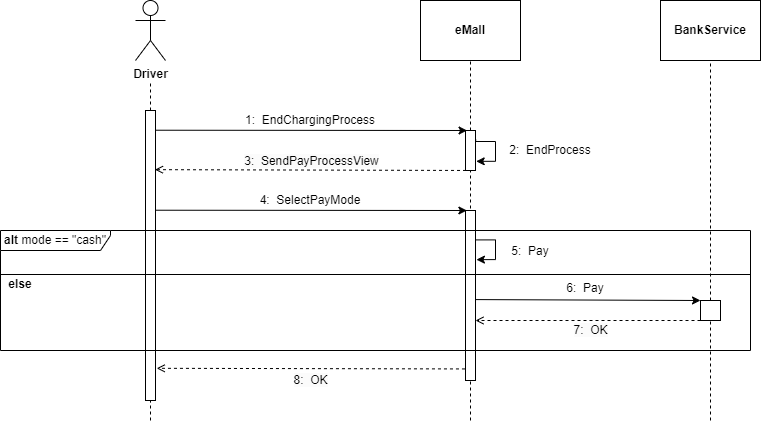

The diagram above was exported from draw.io. Its source (the exported page's mxGraphModel, read from the mxfile embedded in the PNG):
<mxGraphModel dx="941" dy="704" grid="1" gridSize="10" guides="1" tooltips="1" connect="1" arrows="1" fold="1" page="1" pageScale="1" pageWidth="827" pageHeight="1169" math="0" shadow="0">
  <root>
    <mxCell id="0" />
    <mxCell id="1" parent="0" />
    <mxCell id="lWAE6b5x7Sb0HJIetKt8-1" value="&lt;b&gt;Driver&lt;/b&gt;" style="shape=umlActor;verticalLabelPosition=bottom;verticalAlign=top;html=1;outlineConnect=0;" parent="1" vertex="1">
      <mxGeometry x="145" y="100" width="30" height="60" as="geometry" />
    </mxCell>
    <mxCell id="lWAE6b5x7Sb0HJIetKt8-5" value="" style="endArrow=none;dashed=1;html=1;rounded=0;startArrow=none;" parent="1" edge="1">
      <mxGeometry width="50" height="50" relative="1" as="geometry">
        <mxPoint x="160" y="210" as="sourcePoint" />
        <mxPoint x="160" y="180" as="targetPoint" />
      </mxGeometry>
    </mxCell>
    <mxCell id="lWAE6b5x7Sb0HJIetKt8-9" value="" style="endArrow=none;dashed=1;html=1;rounded=0;" parent="1" edge="1">
      <mxGeometry width="50" height="50" relative="1" as="geometry">
        <mxPoint x="160" y="520" as="sourcePoint" />
        <mxPoint x="160" y="500" as="targetPoint" />
      </mxGeometry>
    </mxCell>
    <mxCell id="lWAE6b5x7Sb0HJIetKt8-11" value="&lt;b&gt;eMall&lt;/b&gt;" style="rounded=0;whiteSpace=wrap;html=1;" parent="1" vertex="1">
      <mxGeometry x="430" y="100" width="100" height="60" as="geometry" />
    </mxCell>
    <mxCell id="lWAE6b5x7Sb0HJIetKt8-13" value="" style="endArrow=none;dashed=1;html=1;rounded=0;entryX=0.5;entryY=1;entryDx=0;entryDy=0;startArrow=none;" parent="1" target="lWAE6b5x7Sb0HJIetKt8-11" edge="1">
      <mxGeometry width="50" height="50" relative="1" as="geometry">
        <mxPoint x="480" y="320" as="sourcePoint" />
        <mxPoint x="560" y="270" as="targetPoint" />
      </mxGeometry>
    </mxCell>
    <mxCell id="lWAE6b5x7Sb0HJIetKt8-15" value="" style="endArrow=classic;html=1;rounded=0;exitX=1.017;exitY=0.068;exitDx=0;exitDy=0;exitPerimeter=0;entryX=0.155;entryY=0;entryDx=0;entryDy=0;entryPerimeter=0;" parent="1" source="C1JAnlHichQWQxr4ZRI4-1" target="C1JAnlHichQWQxr4ZRI4-2" edge="1">
      <mxGeometry width="50" height="50" relative="1" as="geometry">
        <mxPoint x="510" y="320" as="sourcePoint" />
        <mxPoint x="470" y="230" as="targetPoint" />
      </mxGeometry>
    </mxCell>
    <mxCell id="lWAE6b5x7Sb0HJIetKt8-16" value="1:&amp;nbsp; EndChargingProcess" style="text;html=1;strokeColor=none;fillColor=none;align=center;verticalAlign=middle;whiteSpace=wrap;rounded=0;" parent="1" vertex="1">
      <mxGeometry x="170" y="210" width="300" height="20" as="geometry" />
    </mxCell>
    <mxCell id="lWAE6b5x7Sb0HJIetKt8-43" value="&lt;span style=&quot;font-size: 12px; background-color: rgb(251, 251, 251);&quot;&gt;3:&amp;nbsp; SendPayProcessView&lt;/span&gt;" style="endArrow=open;dashed=1;html=1;rounded=0;entryX=0.946;entryY=0.204;entryDx=0;entryDy=0;entryPerimeter=0;exitX=0.051;exitY=0.999;exitDx=0;exitDy=0;exitPerimeter=0;" parent="1" source="C1JAnlHichQWQxr4ZRI4-2" target="C1JAnlHichQWQxr4ZRI4-1" edge="1">
      <mxGeometry x="-0.0026" y="-9" width="160" relative="1" as="geometry">
        <mxPoint x="469.2" y="320.32" as="sourcePoint" />
        <mxPoint x="170.00000000000006" y="320.00000000000006" as="targetPoint" />
        <mxPoint as="offset" />
      </mxGeometry>
    </mxCell>
    <mxCell id="Qh-QurimO5sEHEWYhs1T-10" value="" style="edgeStyle=orthogonalEdgeStyle;rounded=0;orthogonalLoop=1;jettySize=auto;html=1;" parent="1" edge="1">
      <mxGeometry relative="1" as="geometry">
        <mxPoint x="520" y="395" as="sourcePoint" />
      </mxGeometry>
    </mxCell>
    <mxCell id="Qh-QurimO5sEHEWYhs1T-30" value="2:&amp;nbsp; EndProcess" style="text;html=1;strokeColor=none;fillColor=none;align=center;verticalAlign=middle;whiteSpace=wrap;rounded=0;" parent="1" vertex="1">
      <mxGeometry x="450" y="240" width="220" height="20" as="geometry" />
    </mxCell>
    <mxCell id="Qh-QurimO5sEHEWYhs1T-32" value="" style="endArrow=none;dashed=1;html=1;rounded=0;entryX=0.5;entryY=1;entryDx=0;entryDy=0;startArrow=none;" parent="1" source="Dpkzr1AzI7Sn3gdgucUN-6" edge="1">
      <mxGeometry width="50" height="50" relative="1" as="geometry">
        <mxPoint x="480" y="520" as="sourcePoint" />
        <mxPoint x="480" y="320" as="targetPoint" />
      </mxGeometry>
    </mxCell>
    <mxCell id="C1JAnlHichQWQxr4ZRI4-1" value="" style="html=1;points=[];perimeter=orthogonalPerimeter;fontSize=12;" parent="1" vertex="1">
      <mxGeometry x="155" y="210" width="10" height="290" as="geometry" />
    </mxCell>
    <mxCell id="C1JAnlHichQWQxr4ZRI4-3" style="edgeStyle=orthogonalEdgeStyle;rounded=0;orthogonalLoop=1;jettySize=auto;html=1;fontSize=12;exitX=1.017;exitY=0.218;exitDx=0;exitDy=0;exitPerimeter=0;entryX=1.069;entryY=0.771;entryDx=0;entryDy=0;entryPerimeter=0;" parent="1" source="C1JAnlHichQWQxr4ZRI4-2" target="C1JAnlHichQWQxr4ZRI4-2" edge="1">
      <mxGeometry relative="1" as="geometry">
        <Array as="points">
          <mxPoint x="485" y="241" />
          <mxPoint x="505" y="241" />
          <mxPoint x="505" y="260" />
          <mxPoint x="486" y="260" />
        </Array>
        <mxPoint x="485" y="255" as="targetPoint" />
      </mxGeometry>
    </mxCell>
    <mxCell id="C1JAnlHichQWQxr4ZRI4-2" value="" style="html=1;points=[];perimeter=orthogonalPerimeter;fontSize=12;" parent="1" vertex="1">
      <mxGeometry x="475" y="230" width="10" height="40" as="geometry" />
    </mxCell>
    <mxCell id="Dpkzr1AzI7Sn3gdgucUN-1" value="" style="endArrow=classic;html=1;rounded=0;exitX=1.017;exitY=0.068;exitDx=0;exitDy=0;exitPerimeter=0;entryX=0.155;entryY=0;entryDx=0;entryDy=0;entryPerimeter=0;" parent="1" edge="1">
      <mxGeometry width="50" height="50" relative="1" as="geometry">
        <mxPoint x="165.00000000000003" y="309.72" as="sourcePoint" />
        <mxPoint x="476.38" y="310" as="targetPoint" />
      </mxGeometry>
    </mxCell>
    <mxCell id="Dpkzr1AzI7Sn3gdgucUN-2" value="4:&amp;nbsp; SelectPayMode" style="text;html=1;strokeColor=none;fillColor=none;align=center;verticalAlign=middle;whiteSpace=wrap;rounded=0;" parent="1" vertex="1">
      <mxGeometry x="169.83" y="290" width="300" height="20" as="geometry" />
    </mxCell>
    <mxCell id="Dpkzr1AzI7Sn3gdgucUN-3" value="&lt;span style=&quot;font-size: 12px; background-color: rgb(251, 251, 251);&quot;&gt;8:&amp;nbsp; OK&lt;/span&gt;" style="endArrow=open;dashed=1;html=1;rounded=0;entryX=1.122;entryY=0.889;entryDx=0;entryDy=0;entryPerimeter=0;exitX=-0.053;exitY=0.932;exitDx=0;exitDy=0;exitPerimeter=0;" parent="1" source="Dpkzr1AzI7Sn3gdgucUN-6" target="C1JAnlHichQWQxr4ZRI4-1" edge="1">
      <mxGeometry x="0.0021" y="12" width="160" relative="1" as="geometry">
        <mxPoint x="470" y="480" as="sourcePoint" />
        <mxPoint x="165.19999999999996" y="379.31" as="targetPoint" />
        <mxPoint as="offset" />
      </mxGeometry>
    </mxCell>
    <mxCell id="Dpkzr1AzI7Sn3gdgucUN-4" value="5:&amp;nbsp; Pay" style="text;html=1;strokeColor=none;fillColor=none;align=center;verticalAlign=middle;whiteSpace=wrap;rounded=0;" parent="1" vertex="1">
      <mxGeometry x="440" y="340" width="200" height="22.5" as="geometry" />
    </mxCell>
    <mxCell id="Dpkzr1AzI7Sn3gdgucUN-5" style="edgeStyle=orthogonalEdgeStyle;rounded=0;orthogonalLoop=1;jettySize=auto;html=1;fontSize=12;entryX=1.093;entryY=0.289;entryDx=0;entryDy=0;entryPerimeter=0;exitX=0.939;exitY=0.173;exitDx=0;exitDy=0;exitPerimeter=0;" parent="1" source="Dpkzr1AzI7Sn3gdgucUN-6" target="Dpkzr1AzI7Sn3gdgucUN-6" edge="1">
      <mxGeometry relative="1" as="geometry">
        <Array as="points">
          <mxPoint x="505" y="339" />
          <mxPoint x="505" y="360" />
          <mxPoint x="486" y="360" />
        </Array>
        <mxPoint x="485" y="360" as="sourcePoint" />
      </mxGeometry>
    </mxCell>
    <mxCell id="Dpkzr1AzI7Sn3gdgucUN-11" value="else" style="text;align=center;fontStyle=1;verticalAlign=middle;spacingLeft=3;spacingRight=3;strokeColor=none;rotatable=0;points=[[0,0.5],[1,0.5]];portConstraint=eastwest;" parent="1" vertex="1">
      <mxGeometry x="10" y="370" width="40" height="26" as="geometry" />
    </mxCell>
    <mxCell id="Dpkzr1AzI7Sn3gdgucUN-12" value="&lt;b&gt;BankService&lt;/b&gt;" style="rounded=0;whiteSpace=wrap;html=1;" parent="1" vertex="1">
      <mxGeometry x="670" y="100" width="100" height="60" as="geometry" />
    </mxCell>
    <mxCell id="Dpkzr1AzI7Sn3gdgucUN-13" value="" style="endArrow=none;dashed=1;html=1;rounded=0;entryX=0.5;entryY=1;entryDx=0;entryDy=0;startArrow=none;" parent="1" target="Dpkzr1AzI7Sn3gdgucUN-12" edge="1">
      <mxGeometry width="50" height="50" relative="1" as="geometry">
        <mxPoint x="720" y="520" as="sourcePoint" />
        <mxPoint x="800" y="270" as="targetPoint" />
      </mxGeometry>
    </mxCell>
    <mxCell id="Dpkzr1AzI7Sn3gdgucUN-14" value="" style="endArrow=classic;html=1;rounded=0;exitX=0.933;exitY=0.524;exitDx=0;exitDy=0;exitPerimeter=0;entryX=0;entryY=0;entryDx=0;entryDy=0;" parent="1" source="Dpkzr1AzI7Sn3gdgucUN-6" target="Dpkzr1AzI7Sn3gdgucUN-16" edge="1">
      <mxGeometry width="50" height="50" relative="1" as="geometry">
        <mxPoint x="485" y="428.72" as="sourcePoint" />
        <mxPoint x="720" y="400" as="targetPoint" />
      </mxGeometry>
    </mxCell>
    <mxCell id="Dpkzr1AzI7Sn3gdgucUN-15" value="6:&amp;nbsp; Pay" style="text;html=1;strokeColor=none;fillColor=none;align=center;verticalAlign=middle;whiteSpace=wrap;rounded=0;" parent="1" vertex="1">
      <mxGeometry x="500" y="378" width="190" height="20" as="geometry" />
    </mxCell>
    <mxCell id="Dpkzr1AzI7Sn3gdgucUN-16" value="" style="rounded=0;whiteSpace=wrap;html=1;" parent="1" vertex="1">
      <mxGeometry x="710" y="400" width="20" height="20" as="geometry" />
    </mxCell>
    <mxCell id="Dpkzr1AzI7Sn3gdgucUN-17" value="&lt;span style=&quot;font-size: 12px; background-color: rgb(251, 251, 251);&quot;&gt;7:&amp;nbsp; OK&lt;/span&gt;" style="endArrow=open;dashed=1;html=1;rounded=0;exitX=0;exitY=1;exitDx=0;exitDy=0;" parent="1" source="Dpkzr1AzI7Sn3gdgucUN-16" target="Dpkzr1AzI7Sn3gdgucUN-6" edge="1">
      <mxGeometry x="-0.023" y="10" width="160" relative="1" as="geometry">
        <mxPoint x="710" y="450" as="sourcePoint" />
        <mxPoint x="484.83" y="449.99999999999994" as="targetPoint" />
        <mxPoint as="offset" />
      </mxGeometry>
    </mxCell>
    <mxCell id="Dpkzr1AzI7Sn3gdgucUN-6" value="" style="html=1;points=[];perimeter=orthogonalPerimeter;fontSize=12;" parent="1" vertex="1">
      <mxGeometry x="475" y="310" width="10" height="170" as="geometry" />
    </mxCell>
    <mxCell id="Dpkzr1AzI7Sn3gdgucUN-24" value="" style="endArrow=none;dashed=1;html=1;rounded=0;entryX=0.5;entryY=1;entryDx=0;entryDy=0;" parent="1" target="Dpkzr1AzI7Sn3gdgucUN-6" edge="1">
      <mxGeometry width="50" height="50" relative="1" as="geometry">
        <mxPoint x="480" y="520" as="sourcePoint" />
        <mxPoint x="480" y="320" as="targetPoint" />
      </mxGeometry>
    </mxCell>
    <mxCell id="Dpkzr1AzI7Sn3gdgucUN-10" value="" style="line;strokeWidth=1;fillColor=none;align=left;verticalAlign=middle;spacingTop=-1;spacingLeft=3;spacingRight=3;rotatable=0;labelPosition=right;points=[];portConstraint=eastwest;strokeColor=inherit;" parent="1" vertex="1">
      <mxGeometry x="10" y="370" width="750" height="8" as="geometry" />
    </mxCell>
    <mxCell id="Dpkzr1AzI7Sn3gdgucUN-8" value="&lt;b&gt;alt &lt;/b&gt;mode == &quot;cash&quot;" style="shape=umlFrame;whiteSpace=wrap;html=1;width=110;height=20;" parent="1" vertex="1">
      <mxGeometry x="10" y="330" width="750" height="120" as="geometry" />
    </mxCell>
  </root>
</mxGraphModel>